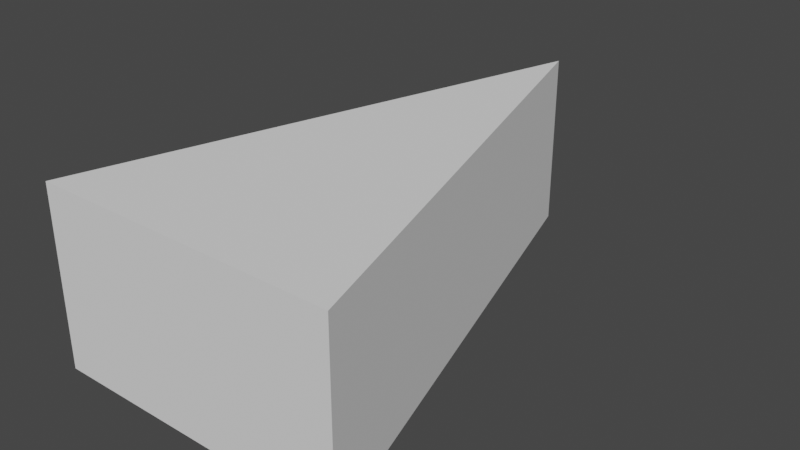 # Source: bullet.blend  (saved by Blender 2.93.21; exported with 4.5.12 LTS)
import bpy
from mathutils import Matrix  # noqa: F401  (used for matrix-valued properties, if any)

bpy.ops.wm.read_factory_settings(use_empty=True)
scene = bpy.context.scene
scene.name = 'Scene'

# ---- collections
col_collection = bpy.data.collections.new('Collection'); scene.collection.children.link(col_collection)

# ---- world
world_world = bpy.data.worlds.new('World'); scene.world = world_world
world_world.use_nodes = True; world_world.node_tree.nodes.clear()
_N = world_world.node_tree.nodes; _L = world_world.node_tree.links
n0 = _N.new('ShaderNodeOutputWorld'); n0.name = 'World Output'; n0.location = (300, 300)
n1 = _N.new('ShaderNodeBackground'); n1.name = 'Background'; n1.location = (10, 300)
n1.inputs[0].default_value = (0.05088, 0.05088, 0.05088, 1.0)
_L.new(n1.outputs[0], n0.inputs[0])
n0.is_active_output = True
world_world.color = (0.05088, 0.05088, 0.05088)
world_world.use_sun_shadow = False
world_world.sun_shadow_jitter_overblur = 0.0

# ---- meshes
me_plane = bpy.data.meshes.new('Plane')
me_plane.from_pydata([(-0.3, -0.6667, 0.175), (0.3, -0.6667, 0.175), (0.3, -0.6667, -0.175), (-0.3, -0.6667, -0.175), (0.0, 0.3333, 0.175), (0.0, 0.3333, -0.175)], [], [(0, 1, 4), (4, 5, 3, 0), (3, 5, 2), (1, 2, 5, 4), (0, 3, 2, 1)])
_uv = me_plane.uv_layers.new(name='UVMap')
_uv.uv.foreach_set('vector', [0.0, 0.0, 1.0, 0.0, 0.5, 1.0, 0.5, 1.0, 0.5, 1.0, 0.0, 0.0, 0.0, 0.0, 0.0, 0.0, 0.5, 1.0, 1.0, 0.0, 1.0, 0.0, 1.0, 0.0, 0.5, 1.0, 0.5, 1.0, 0.0, 0.0, 0.0, 0.0, 1.0, 0.0, 1.0, 0.0])
me_plane.use_remesh_fix_poles = True
me_plane.use_remesh_preserve_attributes = False
me_plane.update()

# ---- objects
ob_plane = bpy.data.objects.new('Plane', me_plane)

# ---- transforms, parenting, visibility, modifiers, constraints
ob_plane.location = (0.0, 0.0, 0.0)

# ---- collection membership
col_collection.objects.link(ob_plane)

# ---- scene / render settings (as saved in the file)
scene.frame_start = 1; scene.frame_end = 250; scene.frame_set(1)
scene.render.engine = 'BLENDER_EEVEE_NEXT'
scene.cycles.use_denoising = False
scene.cycles.samples = 128
scene.cycles.sampling_pattern = 'TABULATED_SOBOL'
scene.cycles.use_adaptive_sampling = False
scene.cycles.use_light_tree = False
scene.view_settings.view_transform = 'Filmic'
bpy.context.view_layer.update()

# ---- added for rendering (the .blend has no active camera and no usable light): camera, sun
cam_auto = bpy.data.cameras.new('AutoCamera')
cam_auto.lens = 50.0
cam_auto.sensor_width = 36.0
cam_auto.clip_end = 1000.0
ob_auto_camera = bpy.data.objects.new('AutoCamera', cam_auto)
scene.collection.objects.link(ob_auto_camera)
ob_auto_camera.location = (1.12653, -1.51851, 0.901228)
ob_auto_camera.rotation_euler = (1.09748, -7.21219e-08, 0.694738)
scene.camera = ob_auto_camera
light_auto_sun = bpy.data.lights.new('AutoSun', 'SUN')
light_auto_sun.energy = 3.0
light_auto_sun.angle = 0.0523599
ob_auto_sun = bpy.data.objects.new('AutoSun', light_auto_sun)
scene.collection.objects.link(ob_auto_sun)
ob_auto_sun.rotation_euler = (0.872665, 0.174533, 0.523599)
bpy.context.view_layer.update()
